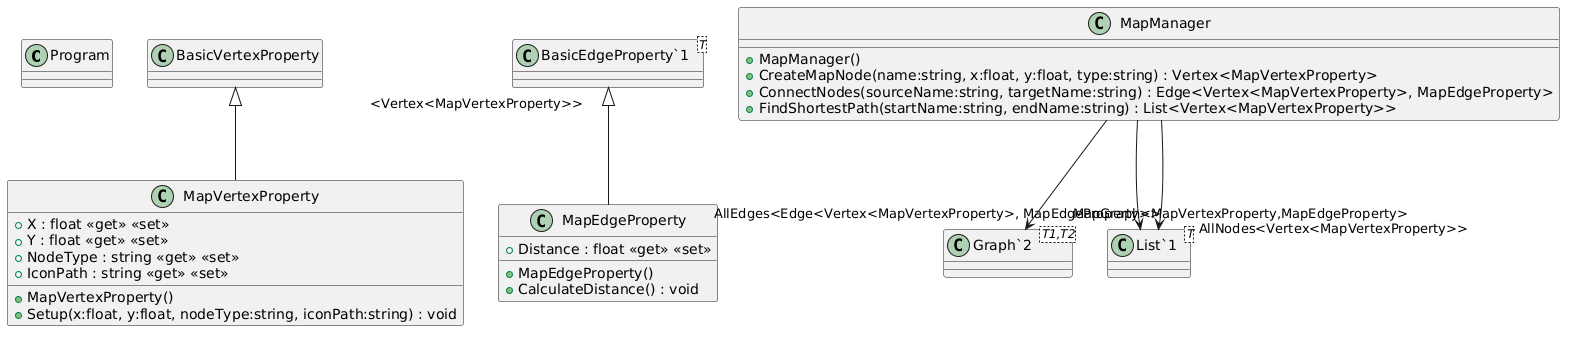

The diagram above was rendered by PlantUML. Its source (embedded in the PNG):
@startuml
class Program {
}

class MapVertexProperty {
    + X : float <<get>> <<set>>
    + Y : float <<get>> <<set>>
    + NodeType : string <<get>> <<set>>
    + IconPath : string <<get>> <<set>>
    + MapVertexProperty()
    + Setup(x:float, y:float, nodeType:string, iconPath:string) : void
}
class MapEdgeProperty {
    + Distance : float <<get>> <<set>>
    + MapEdgeProperty()
    + CalculateDistance() : void
}
class "BasicEdgeProperty`1"<T> {
}
BasicVertexProperty <|-- MapVertexProperty
"BasicEdgeProperty`1" "<Vertex<MapVertexProperty>>" <|-- MapEdgeProperty

class MapManager {
    + MapManager()
    + CreateMapNode(name:string, x:float, y:float, type:string) : Vertex<MapVertexProperty>
    + ConnectNodes(sourceName:string, targetName:string) : Edge<Vertex<MapVertexProperty>, MapEdgeProperty>
    + FindShortestPath(startName:string, endName:string) : List<Vertex<MapVertexProperty>>
}
class "Graph`2"<T1,T2> {
}
class "List`1"<T> {
}
MapManager --> "MapGraph<MapVertexProperty,MapEdgeProperty>" "Graph`2"
MapManager --> "AllNodes<Vertex<MapVertexProperty>>" "List`1"
MapManager --> "AllEdges<Edge<Vertex<MapVertexProperty>, MapEdgeProperty>>" "List`1"

' !include ./Djikstra-s_Algorithm_Minimap/DataStrucutureLibrary/Graph.puml
' !include ./Djikstra-s_Algorithm_Minimap/DataStrucutureLibrary/Vertex.puml
' !include ./Djikstra-s_Algorithm_Minimap/DataStrucutureLibrary/Edge.puml
' !include ./Djikstra-s_Algorithm_Minimap/DataStrucutureLibrary/SinglyLinkedList.puml
@enduml